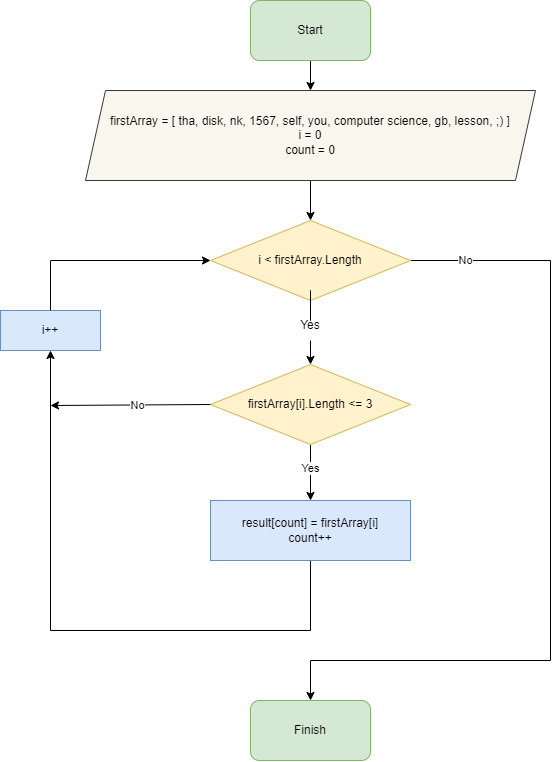

The diagram above was exported from draw.io. Its source (the exported page's mxGraphModel, read from the mxfile embedded in the PNG):
<mxGraphModel dx="723" dy="947" grid="1" gridSize="10" guides="1" tooltips="1" connect="1" arrows="1" fold="1" page="1" pageScale="1" pageWidth="1169" pageHeight="827" background="#FFFFFF" math="0" shadow="0">
  <root>
    <mxCell id="0" />
    <mxCell id="1" parent="0" />
    <mxCell id="MFIWpv5UP-K_czyoQ-aQ-5" value="" style="edgeStyle=orthogonalEdgeStyle;rounded=0;orthogonalLoop=1;jettySize=auto;html=1;" edge="1" parent="1" source="MFIWpv5UP-K_czyoQ-aQ-2" target="MFIWpv5UP-K_czyoQ-aQ-3">
      <mxGeometry relative="1" as="geometry" />
    </mxCell>
    <mxCell id="MFIWpv5UP-K_czyoQ-aQ-2" value="Start" style="rounded=1;whiteSpace=wrap;html=1;fillColor=#d5e8d4;strokeColor=#82b366;" vertex="1" parent="1">
      <mxGeometry x="480" y="10" width="120" height="60" as="geometry" />
    </mxCell>
    <mxCell id="MFIWpv5UP-K_czyoQ-aQ-7" value="" style="edgeStyle=orthogonalEdgeStyle;rounded=0;orthogonalLoop=1;jettySize=auto;html=1;" edge="1" parent="1" source="MFIWpv5UP-K_czyoQ-aQ-3" target="MFIWpv5UP-K_czyoQ-aQ-6">
      <mxGeometry relative="1" as="geometry" />
    </mxCell>
    <mxCell id="MFIWpv5UP-K_czyoQ-aQ-3" value="firstArray = [ tha, disk, nk, 1567, self, you, computer science, gb, lesson, ;) ]&lt;br&gt;i = 0&lt;br&gt;count = 0" style="shape=parallelogram;perimeter=parallelogramPerimeter;whiteSpace=wrap;html=1;fixedSize=1;fillColor=#f9f7ed;strokeColor=#36393d;" vertex="1" parent="1">
      <mxGeometry x="315" y="100" width="450" height="90" as="geometry" />
    </mxCell>
    <mxCell id="MFIWpv5UP-K_czyoQ-aQ-11" value="" style="edgeStyle=orthogonalEdgeStyle;rounded=0;orthogonalLoop=1;jettySize=auto;html=1;startArrow=none;" edge="1" parent="1" source="MFIWpv5UP-K_czyoQ-aQ-18" target="MFIWpv5UP-K_czyoQ-aQ-10">
      <mxGeometry relative="1" as="geometry">
        <Array as="points">
          <mxPoint x="540" y="340" />
          <mxPoint x="540" y="340" />
        </Array>
      </mxGeometry>
    </mxCell>
    <mxCell id="MFIWpv5UP-K_czyoQ-aQ-24" value="" style="edgeStyle=orthogonalEdgeStyle;rounded=0;orthogonalLoop=1;jettySize=auto;html=1;" edge="1" parent="1" source="MFIWpv5UP-K_czyoQ-aQ-6" target="MFIWpv5UP-K_czyoQ-aQ-25">
      <mxGeometry relative="1" as="geometry">
        <mxPoint x="610" y="720.0000000000002" as="targetPoint" />
        <Array as="points">
          <mxPoint x="780" y="270" />
          <mxPoint x="780" y="670" />
          <mxPoint x="540" y="670" />
        </Array>
      </mxGeometry>
    </mxCell>
    <mxCell id="MFIWpv5UP-K_czyoQ-aQ-26" value="No" style="edgeLabel;html=1;align=center;verticalAlign=middle;resizable=0;points=[];" vertex="1" connectable="0" parent="MFIWpv5UP-K_czyoQ-aQ-24">
      <mxGeometry x="-0.8671" y="-1" relative="1" as="geometry">
        <mxPoint y="-1" as="offset" />
      </mxGeometry>
    </mxCell>
    <mxCell id="MFIWpv5UP-K_czyoQ-aQ-6" value="i &amp;lt; firstArray.Length" style="rhombus;whiteSpace=wrap;html=1;fillColor=#fff2cc;strokeColor=#d6b656;" vertex="1" parent="1">
      <mxGeometry x="440" y="230" width="200" height="80" as="geometry" />
    </mxCell>
    <mxCell id="MFIWpv5UP-K_czyoQ-aQ-13" value="" style="edgeStyle=orthogonalEdgeStyle;rounded=0;orthogonalLoop=1;jettySize=auto;html=1;" edge="1" parent="1" source="MFIWpv5UP-K_czyoQ-aQ-10" target="MFIWpv5UP-K_czyoQ-aQ-12">
      <mxGeometry relative="1" as="geometry">
        <Array as="points">
          <mxPoint x="540" y="480" />
          <mxPoint x="540" y="480" />
        </Array>
      </mxGeometry>
    </mxCell>
    <mxCell id="MFIWpv5UP-K_czyoQ-aQ-20" value="Yes" style="edgeLabel;html=1;align=center;verticalAlign=middle;resizable=0;points=[];" vertex="1" connectable="0" parent="MFIWpv5UP-K_czyoQ-aQ-13">
      <mxGeometry x="-0.181" relative="1" as="geometry">
        <mxPoint as="offset" />
      </mxGeometry>
    </mxCell>
    <mxCell id="MFIWpv5UP-K_czyoQ-aQ-10" value="firstArray[i].Length &amp;lt;= 3" style="rhombus;whiteSpace=wrap;html=1;fillColor=#fff2cc;strokeColor=#d6b656;" vertex="1" parent="1">
      <mxGeometry x="440" y="374" width="200" height="80" as="geometry" />
    </mxCell>
    <mxCell id="MFIWpv5UP-K_czyoQ-aQ-15" value="" style="edgeStyle=orthogonalEdgeStyle;rounded=0;orthogonalLoop=1;jettySize=auto;html=1;" edge="1" parent="1" source="MFIWpv5UP-K_czyoQ-aQ-12" target="MFIWpv5UP-K_czyoQ-aQ-14">
      <mxGeometry relative="1" as="geometry">
        <Array as="points">
          <mxPoint x="540" y="640" />
          <mxPoint x="280" y="640" />
        </Array>
      </mxGeometry>
    </mxCell>
    <mxCell id="MFIWpv5UP-K_czyoQ-aQ-12" value="result[count] = firstArray[i]&lt;br&gt;count++" style="whiteSpace=wrap;html=1;fillColor=#dae8fc;strokeColor=#6c8ebf;" vertex="1" parent="1">
      <mxGeometry x="440" y="510" width="200" height="60" as="geometry" />
    </mxCell>
    <mxCell id="MFIWpv5UP-K_czyoQ-aQ-14" value="i++" style="whiteSpace=wrap;html=1;fillColor=#dae8fc;strokeColor=#6c8ebf;" vertex="1" parent="1">
      <mxGeometry x="230" y="320" width="100" height="40" as="geometry" />
    </mxCell>
    <mxCell id="MFIWpv5UP-K_czyoQ-aQ-16" value="" style="endArrow=classic;html=1;rounded=0;exitX=0;exitY=0.5;exitDx=0;exitDy=0;" edge="1" parent="1" source="MFIWpv5UP-K_czyoQ-aQ-10">
      <mxGeometry width="50" height="50" relative="1" as="geometry">
        <mxPoint x="510" y="360" as="sourcePoint" />
        <mxPoint x="280" y="415" as="targetPoint" />
      </mxGeometry>
    </mxCell>
    <mxCell id="MFIWpv5UP-K_czyoQ-aQ-22" value="No" style="edgeLabel;html=1;align=center;verticalAlign=middle;resizable=0;points=[];" vertex="1" connectable="0" parent="MFIWpv5UP-K_czyoQ-aQ-16">
      <mxGeometry x="-0.0825" relative="1" as="geometry">
        <mxPoint as="offset" />
      </mxGeometry>
    </mxCell>
    <mxCell id="MFIWpv5UP-K_czyoQ-aQ-17" value="" style="endArrow=classic;html=1;rounded=0;exitX=0.5;exitY=0;exitDx=0;exitDy=0;entryX=0;entryY=0.5;entryDx=0;entryDy=0;" edge="1" parent="1" source="MFIWpv5UP-K_czyoQ-aQ-14" target="MFIWpv5UP-K_czyoQ-aQ-6">
      <mxGeometry width="50" height="50" relative="1" as="geometry">
        <mxPoint x="260" y="230" as="sourcePoint" />
        <mxPoint x="310" y="180" as="targetPoint" />
        <Array as="points">
          <mxPoint x="280" y="270" />
        </Array>
      </mxGeometry>
    </mxCell>
    <mxCell id="MFIWpv5UP-K_czyoQ-aQ-18" value="Yes" style="text;html=1;align=center;verticalAlign=middle;whiteSpace=wrap;rounded=0;" vertex="1" parent="1">
      <mxGeometry x="510" y="320" width="60" height="30" as="geometry" />
    </mxCell>
    <mxCell id="MFIWpv5UP-K_czyoQ-aQ-19" value="" style="edgeStyle=orthogonalEdgeStyle;rounded=0;orthogonalLoop=1;jettySize=auto;html=1;endArrow=none;" edge="1" parent="1" source="MFIWpv5UP-K_czyoQ-aQ-6" target="MFIWpv5UP-K_czyoQ-aQ-18">
      <mxGeometry relative="1" as="geometry">
        <mxPoint x="539.9999999999999" y="310" as="sourcePoint" />
        <mxPoint x="539.9999999999999" y="374" as="targetPoint" />
        <Array as="points" />
      </mxGeometry>
    </mxCell>
    <mxCell id="MFIWpv5UP-K_czyoQ-aQ-25" value="Finish" style="rounded=1;whiteSpace=wrap;html=1;fillColor=#d5e8d4;strokeColor=#82b366;" vertex="1" parent="1">
      <mxGeometry x="480" y="710" width="120" height="60" as="geometry" />
    </mxCell>
  </root>
</mxGraphModel>